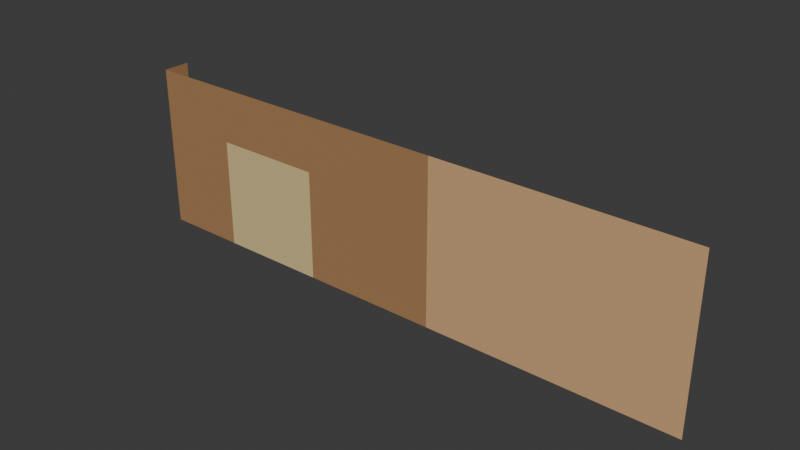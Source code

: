 # Source: restaurants.blend  (saved by Blender 4.2.66; exported with 4.5.12 LTS)
import bpy
from mathutils import Matrix  # noqa: F401  (used for matrix-valued properties, if any)

bpy.ops.wm.read_factory_settings(use_empty=True)
scene = bpy.context.scene
scene.name = 'Scene'

# ---- collections
col_collection = bpy.data.collections.new('Collection'); scene.collection.children.link(col_collection)

# ---- materials (node trees are filled in below, after node groups)
mat_brick = bpy.data.materials.new('Brick')
mat_brick.use_backface_culling = True
mat_lighterbrick = bpy.data.materials.new('LighterBrick')
mat_lighterbrick.use_backface_culling = True
mat_yellowish = bpy.data.materials.new('Yellowish')
mat_yellowish.use_backface_culling = True

# ---- material node trees
mat_brick.use_nodes = True; mat_brick.node_tree.nodes.clear()
_N = mat_brick.node_tree.nodes; _L = mat_brick.node_tree.links
n0 = _N.new('ShaderNodeBsdfPrincipled'); n0.name = 'Principled BSDF'; n0.location = (10, 300)
n0.inputs[0].default_value = (0.3813, 0.2016, 0.08438, 1.0)
n0.inputs[2].default_value = 1.0
n1 = _N.new('ShaderNodeOutputMaterial'); n1.name = 'Material Output'; n1.location = (300, 300)
_L.new(n0.outputs[0], n1.inputs[0])
n1.is_active_output = True
mat_lighterbrick.use_nodes = True; mat_lighterbrick.node_tree.nodes.clear()
_N = mat_lighterbrick.node_tree.nodes; _L = mat_lighterbrick.node_tree.links
n0 = _N.new('ShaderNodeBsdfPrincipled'); n0.name = 'Principled BSDF'; n0.location = (10, 300)
n0.inputs[0].default_value = (0.6445, 0.3813, 0.1912, 1.0)
n0.inputs[2].default_value = 1.0
n1 = _N.new('ShaderNodeOutputMaterial'); n1.name = 'Material Output'; n1.location = (300, 300)
_L.new(n0.outputs[0], n1.inputs[0])
n1.is_active_output = True
mat_yellowish.use_nodes = True; mat_yellowish.node_tree.nodes.clear()
_N = mat_yellowish.node_tree.nodes; _L = mat_yellowish.node_tree.links
n0 = _N.new('ShaderNodeBsdfPrincipled'); n0.name = 'Principled BSDF'; n0.location = (10, 300)
n0.inputs[0].default_value = (0.6867, 0.5395, 0.2542, 1.0)
n0.inputs[2].default_value = 1.0
n1 = _N.new('ShaderNodeOutputMaterial'); n1.name = 'Material Output'; n1.location = (300, 300)
_L.new(n0.outputs[0], n1.inputs[0])
n1.is_active_output = True

# ---- world
world_world = bpy.data.worlds.new('World'); scene.world = world_world
world_world.use_nodes = True; world_world.node_tree.nodes.clear()
_N = world_world.node_tree.nodes; _L = world_world.node_tree.links
n0 = _N.new('ShaderNodeOutputWorld'); n0.name = 'World Output'; n0.location = (300, 300)
n1 = _N.new('ShaderNodeBackground'); n1.name = 'Background'; n1.location = (10, 300)
n1.inputs[0].default_value = (0.05088, 0.05088, 0.05088, 1.0)
_L.new(n1.outputs[0], n0.inputs[0])
n0.is_active_output = True
world_world.color = (0.05088, 0.05088, 0.05088)
world_world.sun_shadow_jitter_overblur = 0.0

# ---- meshes
me_plane = bpy.data.meshes.new('Plane')
me_plane.from_pydata([(20.0, 0.0, 8.0), (-20.0, 0.0, 8.0), (-20.0, 0.0, 0.0), (20.0, 0.0, 0.0), (-20.0, 0.0, 4.0), (20.0, 0.0, 4.0), (22.0, 0.0, 0.0), (22.0, 0.0, 4.0), (22.0, 0.0, 8.0), (20.0, 0.0, 12.0), (-20.0, 0.0, 12.0), (22.0, 0.0, 12.0), (12.0, 0.0, 8.0), (4.0, 0.0, 8.0), (-4.0, 0.0, 8.0), (-12.0, 0.0, 8.0), (12.0, 0.0, 0.0), (4.0, 0.0, 0.0), (-4.0, 0.0, 0.0), (-12.0, 0.0, 0.0), (12.0, 0.0, 4.0), (4.0, 0.0, 4.0), (-4.0, 0.0, 4.0), (-12.0, 0.0, 4.0), (12.0, 0.0, 12.0), (4.0, 0.0, 12.0), (-4.0, 0.0, 12.0), (-12.0, 0.0, 12.0), (-14.0, 0.0, 8.0), (-16.0, 0.0, 8.0), (-18.0, 0.0, 8.0), (-14.0, 0.0, 0.0), (-16.0, 0.0, 0.0), (-18.0, 0.0, 0.0), (-14.0, 0.0, 4.0), (-16.0, 0.0, 4.0), (-18.0, 0.0, 4.0), (-14.0, 0.0, 12.0), (-16.0, 0.0, 12.0), (-18.0, 0.0, 12.0), (20.0, 0.0, 2.0), (-20.0, 0.0, 2.0), (22.0, 0.0, 2.0), (12.0, 0.0, 2.0), (4.0, 0.0, 2.0), (-4.0, 0.0, 2.0), (-12.0, 0.0, 2.0), (-14.0, 0.0, 2.0), (-16.0, 0.0, 2.0), (-18.0, 0.0, 2.0), (-6.0, 0.0, 8.0), (-8.0, 0.0, 8.0), (-10.0, 0.0, 8.0), (-6.0, 0.0, 0.0), (-8.0, 0.0, 0.0), (-10.0, 0.0, 0.0), (-6.0, 0.0, 4.0), (-8.0, 0.0, 4.0), (-10.0, 0.0, 4.0), (-6.0, 0.0, 12.0), (-8.0, 0.0, 12.0), (-10.0, 0.0, 12.0), (-6.0, 0.0, 2.0), (-8.0, 0.0, 2.0), (-10.0, 0.0, 2.0), (-20.0, 2.0, 8.0), (-20.0, 2.0, 4.0), (-20.0, 2.0, 12.0)], [], [(5, 7, 8, 0), (49, 36, 4, 41), (40, 42, 7, 5), (20, 5, 0, 12), (12, 0, 9, 24), (0, 8, 11, 9), (28, 15, 27, 37), (50, 14, 26, 59), (14, 13, 25, 26), (13, 12, 24, 25), (34, 23, 15, 28), (56, 22, 14, 50), (22, 21, 13, 14), (21, 20, 12, 13), (40, 5, 20, 43), (43, 20, 21, 44), (44, 21, 22, 45), (64, 58, 23, 46), (4, 36, 30, 1), (36, 35, 29, 30), (35, 34, 28, 29), (1, 30, 39, 10), (30, 29, 38, 39), (29, 28, 37, 38), (46, 23, 34, 47), (47, 34, 35, 48), (48, 35, 36, 49), (31, 47, 48, 32), (19, 46, 47, 31), (55, 64, 46, 19), (17, 44, 45, 18), (16, 43, 44, 17), (3, 40, 43, 16), (3, 6, 42, 40), (33, 49, 41, 2), (32, 48, 49, 33), (18, 45, 62, 53), (53, 62, 63, 54), (54, 63, 64, 55), (45, 22, 56, 62), (62, 56, 57, 63), (63, 57, 58, 64), (23, 58, 52, 15), (58, 57, 51, 52), (57, 56, 50, 51), (15, 52, 61, 27), (52, 51, 60, 61), (51, 50, 59, 60), (4, 1, 65, 66), (67, 65, 1, 10)])
me_plane.polygons.foreach_set('material_index', [1, 0, 1, 1, 1, 1, 0, 0, 0, 1, 2, 0, 0, 1, 1, 1, 0, 2, 0, 0, 0, 0, 0, 0, 2, 0, 0, 0, 2, 2, 0, 1, 1, 1, 0, 0, 0, 2, 2, 0, 2, 2, 2, 2, 2, 0, 0, 0, 0, 0])
_uv = me_plane.uv_layers.new(name='UVMap')
_uv.uv.foreach_set('vector', [1.0, 0.5, 1.0, 0.5, 1.0, 0.5, 1.0, 0.5, 0.05, 0.5, 0.05, 0.5, 0.0, 0.5, 0.0, 0.5, 1.0, 0.5, 1.0, 0.5, 1.0, 0.5, 1.0, 0.5, 0.8, 0.5, 1.0, 0.5, 1.0, 0.5, 0.8, 0.5, 0.8, 0.5, 1.0, 0.5, 1.0, 0.5, 0.8, 0.5, 1.0, 0.5, 1.0, 0.5, 1.0, 0.5, 1.0, 0.5, 0.15, 0.5, 0.2, 0.5, 0.2, 0.5, 0.15, 0.5, 0.35, 0.5, 0.4, 0.5, 0.4, 0.5, 0.35, 0.5, 0.4, 0.5, 0.6, 0.5, 0.6, 0.5, 0.4, 0.5, 0.6, 0.5, 0.8, 0.5, 0.8, 0.5, 0.6, 0.5, 0.15, 0.5, 0.2, 0.5, 0.2, 0.5, 0.15, 0.5, 0.35, 0.5, 0.4, 0.5, 0.4, 0.5, 0.35, 0.5, 0.4, 0.5, 0.6, 0.5, 0.6, 0.5, 0.4, 0.5, 0.6, 0.5, 0.8, 0.5, 0.8, 0.5, 0.6, 0.5, 1.0, 0.5, 1.0, 0.5, 0.8, 0.5, 0.8, 0.5, 0.8, 0.5, 0.8, 0.5, 0.6, 0.5, 0.6, 0.5, 0.6, 0.5, 0.6, 0.5, 0.4, 0.5, 0.4, 0.5, 0.25, 0.5, 0.25, 0.5, 0.2, 0.5, 0.2, 0.5, 0.0, 0.5, 0.05, 0.5, 0.05, 0.5, 0.0, 0.5, 0.05, 0.5, 0.1, 0.5, 0.1, 0.5, 0.05, 0.5, 0.1, 0.5, 0.15, 0.5, 0.15, 0.5, 0.1, 0.5, 0.0, 0.5, 0.05, 0.5, 0.05, 0.5, 0.0, 0.5, 0.05, 0.5, 0.1, 0.5, 0.1, 0.5, 0.05, 0.5, 0.1, 0.5, 0.15, 0.5, 0.15, 0.5, 0.1, 0.5, 0.2, 0.5, 0.2, 0.5, 0.15, 0.5, 0.15, 0.5, 0.15, 0.5, 0.15, 0.5, 0.1, 0.5, 0.1, 0.5, 0.1, 0.5, 0.1, 0.5, 0.05, 0.5, 0.05, 0.5, 0.15, 0.5, 0.15, 0.5, 0.1, 0.5, 0.1, 0.5, 0.2, 0.5, 0.2, 0.5, 0.15, 0.5, 0.15, 0.5, 0.25, 0.5, 0.25, 0.5, 0.2, 0.5, 0.2, 0.5, 0.6, 0.5, 0.6, 0.5, 0.4, 0.5, 0.4, 0.5, 0.8, 0.5, 0.8, 0.5, 0.6, 0.5, 0.6, 0.5, 1.0, 0.5, 1.0, 0.5, 0.8, 0.5, 0.8, 0.5, 1.0, 0.5, 1.0, 0.5, 1.0, 0.5, 1.0, 0.5, 0.05, 0.5, 0.05, 0.5, 0.0, 0.5, 0.0, 0.5, 0.1, 0.5, 0.1, 0.5, 0.05, 0.5, 0.05, 0.5, 0.4, 0.5, 0.4, 0.5, 0.35, 0.5, 0.35, 0.5, 0.35, 0.5, 0.35, 0.5, 0.3, 0.5, 0.3, 0.5, 0.3, 0.5, 0.3, 0.5, 0.25, 0.5, 0.25, 0.5, 0.4, 0.5, 0.4, 0.5, 0.35, 0.5, 0.35, 0.5, 0.35, 0.5, 0.35, 0.5, 0.3, 0.5, 0.3, 0.5, 0.3, 0.5, 0.3, 0.5, 0.25, 0.5, 0.25, 0.5, 0.2, 0.5, 0.25, 0.5, 0.25, 0.5, 0.2, 0.5, 0.25, 0.5, 0.3, 0.5, 0.3, 0.5, 0.25, 0.5, 0.3, 0.5, 0.35, 0.5, 0.35, 0.5, 0.3, 0.5, 0.2, 0.5, 0.25, 0.5, 0.25, 0.5, 0.2, 0.5, 0.25, 0.5, 0.3, 0.5, 0.3, 0.5, 0.25, 0.5, 0.3, 0.5, 0.35, 0.5, 0.35, 0.5, 0.3, 0.5, 0.0, 0.5, 0.0, 0.5, 0.0, 0.5, 0.0, 0.5, 0.0, 0.0, 0.0, 0.5, 0.0, 0.5, 0.0, 0.5])
me_plane.materials.append(mat_brick)
me_plane.materials.append(mat_lighterbrick)
me_plane.materials.append(mat_yellowish)
me_plane.update()

# ---- objects
ob_plane = bpy.data.objects.new('Plane', me_plane)

# ---- transforms, parenting, visibility, modifiers, constraints
ob_plane.location = (0.0, 0.0, 0.0)

# ---- collection membership
col_collection.objects.link(ob_plane)

# ---- scene / render settings (as saved in the file)
scene.frame_start = 1; scene.frame_end = 250; scene.frame_set(1)
scene.render.engine = 'BLENDER_EEVEE_NEXT'
bpy.context.view_layer.update()

# ---- added for rendering (the .blend has no active camera and no usable light): camera, sun
cam_auto = bpy.data.cameras.new('AutoCamera')
cam_auto.lens = 50.0
cam_auto.sensor_width = 36.0
cam_auto.clip_end = 1000.0
ob_auto_camera = bpy.data.objects.new('AutoCamera', cam_auto)
scene.collection.objects.link(ob_auto_camera)
ob_auto_camera.location = (41.4568, -47.5481, 38.3654)
ob_auto_camera.rotation_euler = (1.09748, -7.21219e-08, 0.694738)
scene.camera = ob_auto_camera
light_auto_sun = bpy.data.lights.new('AutoSun', 'SUN')
light_auto_sun.energy = 3.0
light_auto_sun.angle = 0.0523599
ob_auto_sun = bpy.data.objects.new('AutoSun', light_auto_sun)
scene.collection.objects.link(ob_auto_sun)
ob_auto_sun.rotation_euler = (0.872665, 0.174533, 0.523599)
bpy.context.view_layer.update()
